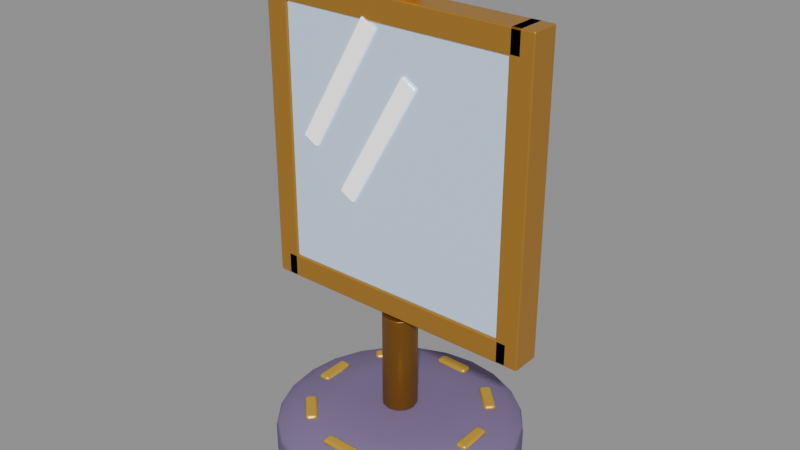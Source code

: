 # Source: espelho.blend  (saved by Blender 5.2.45; exported with 4.5.12 LTS)
import bpy
from mathutils import Matrix  # noqa: F401  (used for matrix-valued properties, if any)

bpy.ops.wm.read_factory_settings(use_empty=True)
scene = bpy.context.scene
scene.name = 'Scene'

# ---- materials (node trees are filled in below, after node groups)
mat_parede_escura = bpy.data.materials.new('parede_escura')
mat_parede_escura.diffuse_color = (0.1946, 0.1441, 0.2789, 1.0)
mat_ouro = bpy.data.materials.new('ouro')
mat_ouro.diffuse_color = (0.807, 0.4851, 0.04817, 1.0)
mat_bronze_escuro = bpy.data.materials.new('bronze_escuro')
mat_bronze_escuro.diffuse_color = (0.2542, 0.1144, 0.016, 1.0)
mat_bronze = bpy.data.materials.new('bronze')
mat_bronze.diffuse_color = (0.5841, 0.2874, 0.04231, 1.0)
mat_espelho = bpy.data.materials.new('espelho')
mat_espelho.diffuse_color = (0.624, 0.7913, 1.0, 1.0)
mat_brilho_espelho = bpy.data.materials.new('brilho_espelho')
mat_brilho_espelho.diffuse_color = (1.0, 1.0, 1.0, 1.0)

# ---- material node trees
mat_parede_escura.use_nodes = True; mat_parede_escura.node_tree.nodes.clear()
_N = mat_parede_escura.node_tree.nodes; _L = mat_parede_escura.node_tree.links
n0 = _N.new('ShaderNodeBsdfPrincipled'); n0.name = 'Principled BSDF'; n0.location = (-200, 100)
n0.inputs[0].default_value = (0.1946, 0.1441, 0.2789, 1.0)
n0.inputs[2].default_value = 0.85
n0.inputs[10].default_value = 0.005
n0.inputs[13].default_value = 0.35
n1 = _N.new('ShaderNodeOutputMaterial'); n1.name = 'Material Output'; n1.location = (200, 100)
_L.new(n0.outputs[0], n1.inputs[0])
n1.is_active_output = True
mat_ouro.use_nodes = True; mat_ouro.node_tree.nodes.clear()
_N = mat_ouro.node_tree.nodes; _L = mat_ouro.node_tree.links
n0 = _N.new('ShaderNodeBsdfPrincipled'); n0.name = 'Principled BSDF'; n0.location = (-200, 100)
n0.inputs[0].default_value = (0.807, 0.4851, 0.04817, 1.0)
n0.inputs[1].default_value = 0.5
n0.inputs[2].default_value = 0.38
n0.inputs[10].default_value = 0.005
n1 = _N.new('ShaderNodeOutputMaterial'); n1.name = 'Material Output'; n1.location = (200, 100)
_L.new(n0.outputs[0], n1.inputs[0])
n1.is_active_output = True
mat_bronze_escuro.use_nodes = True; mat_bronze_escuro.node_tree.nodes.clear()
_N = mat_bronze_escuro.node_tree.nodes; _L = mat_bronze_escuro.node_tree.links
n0 = _N.new('ShaderNodeBsdfPrincipled'); n0.name = 'Principled BSDF'; n0.location = (-200, 100)
n0.inputs[0].default_value = (0.2542, 0.1144, 0.016, 1.0)
n0.inputs[1].default_value = 0.6
n0.inputs[2].default_value = 0.38
n0.inputs[10].default_value = 0.005
n1 = _N.new('ShaderNodeOutputMaterial'); n1.name = 'Material Output'; n1.location = (200, 100)
_L.new(n0.outputs[0], n1.inputs[0])
n1.is_active_output = True
mat_bronze.use_nodes = True; mat_bronze.node_tree.nodes.clear()
_N = mat_bronze.node_tree.nodes; _L = mat_bronze.node_tree.links
n0 = _N.new('ShaderNodeBsdfPrincipled'); n0.name = 'Principled BSDF'; n0.location = (-200, 100)
n0.inputs[0].default_value = (0.5841, 0.2874, 0.04231, 1.0)
n0.inputs[1].default_value = 0.6
n0.inputs[2].default_value = 0.38
n0.inputs[10].default_value = 0.005
n1 = _N.new('ShaderNodeOutputMaterial'); n1.name = 'Material Output'; n1.location = (200, 100)
_L.new(n0.outputs[0], n1.inputs[0])
n1.is_active_output = True
mat_espelho.use_nodes = True; mat_espelho.node_tree.nodes.clear()
_N = mat_espelho.node_tree.nodes; _L = mat_espelho.node_tree.links
n0 = _N.new('ShaderNodeBsdfPrincipled'); n0.name = 'Principled BSDF'; n0.location = (-200, 100)
n0.inputs[0].default_value = (0.624, 0.7913, 1.0, 1.0)
n0.inputs[1].default_value = 0.35
n0.inputs[2].default_value = 0.08
n0.inputs[10].default_value = 0.005
n0.inputs[27].default_value = (0.624, 0.7913, 1.0, 1.0)
n0.inputs[28].default_value = 0.25
n1 = _N.new('ShaderNodeOutputMaterial'); n1.name = 'Material Output'; n1.location = (200, 100)
_L.new(n0.outputs[0], n1.inputs[0])
n1.is_active_output = True
mat_brilho_espelho.use_nodes = True; mat_brilho_espelho.node_tree.nodes.clear()
_N = mat_brilho_espelho.node_tree.nodes; _L = mat_brilho_espelho.node_tree.links
n0 = _N.new('ShaderNodeBsdfPrincipled'); n0.name = 'Principled BSDF'; n0.location = (-200, 100)
n0.inputs[0].default_value = (1.0, 1.0, 1.0, 1.0)
n0.inputs[2].default_value = 0.1
n0.inputs[10].default_value = 0.005
n0.inputs[28].default_value = 0.6
n1 = _N.new('ShaderNodeOutputMaterial'); n1.name = 'Material Output'; n1.location = (200, 100)
_L.new(n0.outputs[0], n1.inputs[0])
n1.is_active_output = True

# ---- meshes
me_base = bpy.data.meshes.new('Base')
me_base.from_pydata([(0.42, 0.0, 0.0), (0.4057, 0.1087, 0.0), (0.3637, 0.21, 0.0), (0.297, 0.297, 0.0), (0.21, 0.3637, 0.0), (0.1087, 0.4057, 0.0), (2.572e-17, 0.42, 0.0), (-0.1087, 0.4057, 0.0), (-0.21, 0.3637, 0.0), (-0.297, 0.297, 0.0), (-0.3637, 0.21, 0.0), (-0.4057, 0.1087, 0.0), (-0.42, 5.144e-17, 0.0), (-0.4057, -0.1087, 0.0), (-0.3637, -0.21, 0.0), (-0.297, -0.297, 0.0), (-0.21, -0.3637, 0.0), (-0.1087, -0.4057, 0.0), (-7.715e-17, -0.42, 0.0), (0.1087, -0.4057, 0.0), (0.21, -0.3637, 0.0), (0.297, -0.297, 0.0), (0.3637, -0.21, 0.0), (0.4057, -0.1087, 0.0), (0.42, 0.0, 0.12), (0.4057, 0.1087, 0.12), (0.3637, 0.21, 0.12), (0.297, 0.297, 0.12), (0.21, 0.3637, 0.12), (0.1087, 0.4057, 0.12), (2.572e-17, 0.42, 0.12), (-0.1087, 0.4057, 0.12), (-0.21, 0.3637, 0.12), (-0.297, 0.297, 0.12), (-0.3637, 0.21, 0.12), (-0.4057, 0.1087, 0.12), (-0.42, 5.144e-17, 0.12), (-0.4057, -0.1087, 0.12), (-0.3637, -0.21, 0.12), (-0.297, -0.297, 0.12), (-0.21, -0.3637, 0.12), (-0.1087, -0.4057, 0.12), (-7.715e-17, -0.42, 0.12), (0.1087, -0.4057, 0.12), (0.21, -0.3637, 0.12), (0.297, -0.297, 0.12), (0.3637, -0.21, 0.12), (0.4057, -0.1087, 0.12), (0.36, 0.0, 0.16), (0.3477, 0.09317, 0.16), (0.3118, 0.18, 0.16), (0.2546, 0.2546, 0.16), (0.18, 0.3118, 0.16), (0.09317, 0.3477, 0.16), (2.204e-17, 0.36, 0.16), (-0.09317, 0.3477, 0.16), (-0.18, 0.3118, 0.16), (-0.2546, 0.2546, 0.16), (-0.3118, 0.18, 0.16), (-0.3477, 0.09317, 0.16), (-0.36, 4.409e-17, 0.16), (-0.3477, -0.09317, 0.16), (-0.3118, -0.18, 0.16), (-0.2546, -0.2546, 0.16), (-0.18, -0.3118, 0.16), (-0.09317, -0.3477, 0.16), (-6.613e-17, -0.36, 0.16), (0.09317, -0.3477, 0.16), (0.18, -0.3118, 0.16), (0.2546, -0.2546, 0.16), (0.3118, -0.18, 0.16), (0.3477, -0.09317, 0.16), (0.2, 0.0, 0.18), (0.1932, 0.05176, 0.18), (0.1732, 0.1, 0.18), (0.1414, 0.1414, 0.18), (0.1, 0.1732, 0.18), (0.05176, 0.1932, 0.18), (1.225e-17, 0.2, 0.18), (-0.05176, 0.1932, 0.18), (-0.1, 0.1732, 0.18), (-0.1414, 0.1414, 0.18), (-0.1732, 0.1, 0.18), (-0.1932, 0.05176, 0.18), (-0.2, 2.449e-17, 0.18), (-0.1932, -0.05176, 0.18), (-0.1732, -0.1, 0.18), (-0.1414, -0.1414, 0.18), (-0.1, -0.1732, 0.18), (-0.05176, -0.1932, 0.18), (-3.674e-17, -0.2, 0.18), (0.05176, -0.1932, 0.18), (0.1, -0.1732, 0.18), (0.1414, -0.1414, 0.18), (0.1732, -0.1, 0.18), (0.1932, -0.05176, 0.18), (0.28, -0.06, 0.16), (0.28, -0.06, 0.18), (0.28, 0.06, 0.16), (0.28, 0.06, 0.18), (0.32, -0.06, 0.16), (0.32, -0.06, 0.18), (0.32, 0.06, 0.16), (0.32, 0.06, 0.18), (0.2404, 0.1556, 0.16), (0.2404, 0.1556, 0.18), (0.1556, 0.2404, 0.16), (0.1556, 0.2404, 0.18), (0.2687, 0.1838, 0.16), (0.2687, 0.1838, 0.18), (0.1838, 0.2687, 0.16), (0.1838, 0.2687, 0.18), (0.06, 0.28, 0.16), (0.06, 0.28, 0.18), (-0.06, 0.28, 0.16), (-0.06, 0.28, 0.18), (0.06, 0.32, 0.16), (0.06, 0.32, 0.18), (-0.06, 0.32, 0.16), (-0.06, 0.32, 0.18), (-0.1556, 0.2404, 0.16), (-0.1556, 0.2404, 0.18), (-0.2404, 0.1556, 0.16), (-0.2404, 0.1556, 0.18), (-0.1838, 0.2687, 0.16), (-0.1838, 0.2687, 0.18), (-0.2687, 0.1838, 0.16), (-0.2687, 0.1838, 0.18), (-0.28, 0.06, 0.16), (-0.28, 0.06, 0.18), (-0.28, -0.06, 0.16), (-0.28, -0.06, 0.18), (-0.32, 0.06, 0.16), (-0.32, 0.06, 0.18), (-0.32, -0.06, 0.16), (-0.32, -0.06, 0.18), (-0.2404, -0.1556, 0.16), (-0.2404, -0.1556, 0.18), (-0.1556, -0.2404, 0.16), (-0.1556, -0.2404, 0.18), (-0.2687, -0.1838, 0.16), (-0.2687, -0.1838, 0.18), (-0.1838, -0.2687, 0.16), (-0.1838, -0.2687, 0.18), (-0.06, -0.28, 0.16), (-0.06, -0.28, 0.18), (0.06, -0.28, 0.16), (0.06, -0.28, 0.18), (-0.06, -0.32, 0.16), (-0.06, -0.32, 0.18), (0.06, -0.32, 0.16), (0.06, -0.32, 0.18), (0.1556, -0.2404, 0.16), (0.1556, -0.2404, 0.18), (0.2404, -0.1556, 0.16), (0.2404, -0.1556, 0.18), (0.1838, -0.2687, 0.16), (0.1838, -0.2687, 0.18), (0.2687, -0.1838, 0.16), (0.2687, -0.1838, 0.18)], [], [(0, 1, 25, 24), (1, 2, 26, 25), (2, 3, 27, 26), (3, 4, 28, 27), (4, 5, 29, 28), (5, 6, 30, 29), (6, 7, 31, 30), (7, 8, 32, 31), (8, 9, 33, 32), (9, 10, 34, 33), (10, 11, 35, 34), (11, 12, 36, 35), (12, 13, 37, 36), (13, 14, 38, 37), (14, 15, 39, 38), (15, 16, 40, 39), (16, 17, 41, 40), (17, 18, 42, 41), (18, 19, 43, 42), (19, 20, 44, 43), (20, 21, 45, 44), (21, 22, 46, 45), (22, 23, 47, 46), (23, 0, 24, 47), (24, 25, 49, 48), (25, 26, 50, 49), (26, 27, 51, 50), (27, 28, 52, 51), (28, 29, 53, 52), (29, 30, 54, 53), (30, 31, 55, 54), (31, 32, 56, 55), (32, 33, 57, 56), (33, 34, 58, 57), (34, 35, 59, 58), (35, 36, 60, 59), (36, 37, 61, 60), (37, 38, 62, 61), (38, 39, 63, 62), (39, 40, 64, 63), (40, 41, 65, 64), (41, 42, 66, 65), (42, 43, 67, 66), (43, 44, 68, 67), (44, 45, 69, 68), (45, 46, 70, 69), (46, 47, 71, 70), (47, 24, 48, 71), (48, 49, 73, 72), (49, 50, 74, 73), (50, 51, 75, 74), (51, 52, 76, 75), (52, 53, 77, 76), (53, 54, 78, 77), (54, 55, 79, 78), (55, 56, 80, 79), (56, 57, 81, 80), (57, 58, 82, 81), (58, 59, 83, 82), (59, 60, 84, 83), (60, 61, 85, 84), (61, 62, 86, 85), (62, 63, 87, 86), (63, 64, 88, 87), (64, 65, 89, 88), (65, 66, 90, 89), (66, 67, 91, 90), (67, 68, 92, 91), (68, 69, 93, 92), (69, 70, 94, 93), (70, 71, 95, 94), (71, 48, 72, 95), (23, 22, 21, 20, 19, 18, 17, 16, 15, 14, 13, 12, 11, 10, 9, 8, 7, 6, 5, 4, 3, 2, 1, 0), (72, 73, 74, 75, 76, 77, 78, 79, 80, 81, 82, 83, 84, 85, 86, 87, 88, 89, 90, 91, 92, 93, 94, 95), (96, 97, 99, 98), (98, 99, 103, 102), (102, 103, 101, 100), (100, 101, 97, 96), (98, 102, 100, 96), (103, 99, 97, 101), (104, 105, 107, 106), (106, 107, 111, 110), (110, 111, 109, 108), (108, 109, 105, 104), (106, 110, 108, 104), (111, 107, 105, 109), (112, 113, 115, 114), (114, 115, 119, 118), (118, 119, 117, 116), (116, 117, 113, 112), (114, 118, 116, 112), (119, 115, 113, 117), (120, 121, 123, 122), (122, 123, 127, 126), (126, 127, 125, 124), (124, 125, 121, 120), (122, 126, 124, 120), (127, 123, 121, 125), (128, 129, 131, 130), (130, 131, 135, 134), (134, 135, 133, 132), (132, 133, 129, 128), (130, 134, 132, 128), (135, 131, 129, 133), (136, 137, 139, 138), (138, 139, 143, 142), (142, 143, 141, 140), (140, 141, 137, 136), (138, 142, 140, 136), (143, 139, 137, 141), (144, 145, 147, 146), (146, 147, 151, 150), (150, 151, 149, 148), (148, 149, 145, 144), (146, 150, 148, 144), (151, 147, 145, 149), (152, 153, 155, 154), (154, 155, 159, 158), (158, 159, 157, 156), (156, 157, 153, 152), (154, 158, 156, 152), (159, 155, 153, 157)])
me_base.polygons.foreach_set('use_smooth', [True] * 122)
me_base.polygons.foreach_set('material_index', [0, 0, 0, 0, 0, 0, 0, 0, 0, 0, 0, 0, 0, 0, 0, 0, 0, 0, 0, 0, 0, 0, 0, 0, 0, 0, 0, 0, 0, 0, 0, 0, 0, 0, 0, 0, 0, 0, 0, 0, 0, 0, 0, 0, 0, 0, 0, 0, 0, 0, 0, 0, 0, 0, 0, 0, 0, 0, 0, 0, 0, 0, 0, 0, 0, 0, 0, 0, 0, 0, 0, 0, 0, 0, 1, 1, 1, 1, 1, 1, 1, 1, 1, 1, 1, 1, 1, 1, 1, 1, 1, 1, 1, 1, 1, 1, 1, 1, 1, 1, 1, 1, 1, 1, 1, 1, 1, 1, 1, 1, 1, 1, 1, 1, 1, 1, 1, 1, 1, 1, 1, 1])
me_base.materials.append(mat_parede_escura)
me_base.materials.append(mat_ouro)
me_base.update()
me_moldura = bpy.data.meshes.new('Moldura')
me_moldura.from_pydata([(0.0, 0.06, 0.0), (0.0, 0.06, 0.35), (0.03, 0.05196, 0.0), (0.03, 0.05196, 0.35), (0.05196, 0.03, 0.0), (0.05196, 0.03, 0.35), (0.06, 0.0, 0.0), (0.06, 0.0, 0.35), (0.05196, -0.03, 0.0), (0.05196, -0.03, 0.35), (0.03, -0.05196, 0.0), (0.03, -0.05196, 0.35), (0.0, -0.06, 0.0), (0.0, -0.06, 0.35), (-0.03, -0.05196, 0.0), (-0.03, -0.05196, 0.35), (-0.05196, -0.03, 0.0), (-0.05196, -0.03, 0.35), (-0.06, 0.0, 0.0), (-0.06, 0.0, 0.35), (-0.05196, 0.03, 0.0), (-0.05196, 0.03, 0.35), (-0.03, 0.05196, 0.0), (-0.03, 0.05196, 0.35), (-0.45, -0.05, 0.36), (-0.45, -0.05, 0.44), (-0.45, 0.05, 0.36), (-0.45, 0.05, 0.44), (0.45, -0.05, 0.36), (0.45, -0.05, 0.44), (0.45, 0.05, 0.36), (0.45, 0.05, 0.44), (-0.45, -0.05, 1.32), (-0.45, -0.05, 1.4), (-0.45, 0.05, 1.32), (-0.45, 0.05, 1.4), (0.45, -0.05, 1.32), (0.45, -0.05, 1.4), (0.45, 0.05, 1.32), (0.45, 0.05, 1.4), (-0.49, -0.05, 0.36), (-0.49, -0.05, 1.4), (-0.49, 0.05, 0.36), (-0.49, 0.05, 1.4), (-0.41, -0.05, 0.36), (-0.41, -0.05, 1.4), (-0.41, 0.05, 0.36), (-0.41, 0.05, 1.4), (0.41, -0.05, 0.36), (0.41, -0.05, 1.4), (0.41, 0.05, 0.36), (0.41, 0.05, 1.4), (0.49, -0.05, 0.36), (0.49, -0.05, 1.4), (0.49, 0.05, 0.36), (0.49, 0.05, 1.4), (-0.41, -0.045, 0.44), (-0.41, -0.045, 1.32), (-0.41, -0.015, 0.44), (-0.41, -0.015, 1.32), (0.41, -0.045, 0.44), (0.41, -0.045, 1.32), (0.41, -0.015, 0.44), (0.41, -0.015, 1.32), (-0.351, -0.055, 0.8985), (-0.101, -0.055, 1.332), (-0.351, -0.045, 0.8985), (-0.101, -0.045, 1.332), (-0.299, -0.055, 0.8685), (-0.04902, -0.055, 1.302), (-0.299, -0.045, 0.8685), (-0.04902, -0.045, 1.302), (-0.201, -0.055, 0.7485), (0.04902, -0.055, 1.182), (-0.201, -0.045, 0.7485), (0.04902, -0.045, 1.182), (-0.149, -0.055, 0.7185), (0.101, -0.055, 1.152), (-0.149, -0.045, 0.7185), (0.101, -0.045, 1.152), (-0.41, 0.01, 0.44), (-0.41, 0.01, 1.32), (-0.41, 0.05, 0.44), (-0.41, 0.05, 1.32), (0.41, 0.01, 0.44), (0.41, 0.01, 1.32), (0.41, 0.05, 0.44), (0.41, 0.05, 1.32), (0.0, 0.0, 1.52), (0.0, 0.0495, 1.499), (0.0, 0.0, 1.38), (0.01339, 0.0232, 1.515), (0.02475, 0.04287, 1.499), (0.03234, 0.05601, 1.477), (0.035, 0.06062, 1.45), (0.03234, 0.05601, 1.423), (0.02475, 0.04287, 1.401), (0.01339, 0.0232, 1.385), (0.0232, 0.01339, 1.515), (0.04287, 0.02475, 1.499), (0.05601, 0.03234, 1.477), (0.06062, 0.035, 1.45), (0.05601, 0.03234, 1.423), (0.04287, 0.02475, 1.401), (0.0232, 0.01339, 1.385), (0.02679, -9.313e-10, 1.515), (0.0495, 1.863e-09, 1.499), (0.06467, -3.725e-09, 1.477), (0.07, -1.863e-09, 1.45), (0.06467, -3.725e-09, 1.423), (0.0495, 1.863e-09, 1.401), (0.02679, -9.313e-10, 1.385), (0.0232, -0.01339, 1.515), (0.04287, -0.02475, 1.499), (0.05601, -0.03234, 1.477), (0.06062, -0.035, 1.45), (0.05601, -0.03234, 1.423), (0.04287, -0.02475, 1.401), (0.0232, -0.01339, 1.385), (0.01339, -0.0232, 1.515), (0.02475, -0.04287, 1.499), (0.03234, -0.05601, 1.477), (0.035, -0.06062, 1.45), (0.03234, -0.05601, 1.423), (0.02475, -0.04287, 1.401), (0.01339, -0.0232, 1.385), (-9.313e-10, -0.02679, 1.515), (0.0, -0.0495, 1.499), (-1.863e-09, -0.06467, 1.477), (0.0, -0.07, 1.45), (-1.863e-09, -0.06467, 1.423), (0.0, -0.0495, 1.401), (-9.313e-10, -0.02679, 1.385), (-0.01339, -0.0232, 1.515), (-0.02475, -0.04287, 1.499), (-0.03234, -0.05601, 1.477), (-0.035, -0.06062, 1.45), (-0.03234, -0.05601, 1.423), (-0.02475, -0.04287, 1.401), (-0.01339, -0.0232, 1.385), (-0.0232, -0.01339, 1.515), (-0.04287, -0.02475, 1.499), (-0.05601, -0.03234, 1.477), (-0.06062, -0.035, 1.45), (-0.05601, -0.03234, 1.423), (-0.04287, -0.02475, 1.401), (-0.0232, -0.01339, 1.385), (-0.02679, 9.313e-10, 1.515), (-0.0495, 1.863e-09, 1.499), (-0.06467, 0.0, 1.477), (-0.07, 0.0, 1.45), (-0.06467, 0.0, 1.423), (-0.0495, 1.863e-09, 1.401), (-0.02679, 9.313e-10, 1.385), (-0.0232, 0.01339, 1.515), (-0.04287, 0.02475, 1.499), (-0.05601, 0.03234, 1.477), (-0.06062, 0.035, 1.45), (-0.05601, 0.03234, 1.423), (-0.04287, 0.02475, 1.401), (-0.0232, 0.01339, 1.385), (-0.01339, 0.0232, 1.515), (-0.02475, 0.04287, 1.499), (-0.03234, 0.05601, 1.477), (-0.035, 0.06062, 1.45), (-0.03234, 0.05601, 1.423), (-0.02475, 0.04287, 1.401), (-0.01339, 0.0232, 1.385), (9.313e-10, 0.02679, 1.515), (0.0, 0.06467, 1.477), (0.0, 0.07, 1.45), (0.0, 0.06467, 1.423), (1.863e-09, 0.0495, 1.401), (9.313e-10, 0.02679, 1.385)], [], [(0, 1, 3, 2), (2, 3, 5, 4), (4, 5, 7, 6), (6, 7, 9, 8), (8, 9, 11, 10), (10, 11, 13, 12), (12, 13, 15, 14), (14, 15, 17, 16), (16, 17, 19, 18), (18, 19, 21, 20), (3, 1, 23, 21, 19, 17, 15, 13, 11, 9, 7, 5), (20, 21, 23, 22), (22, 23, 1, 0), (0, 2, 4, 6, 8, 10, 12, 14, 16, 18, 20, 22), (24, 25, 27, 26), (26, 27, 31, 30), (30, 31, 29, 28), (28, 29, 25, 24), (26, 30, 28, 24), (31, 27, 25, 29), (32, 33, 35, 34), (34, 35, 39, 38), (38, 39, 37, 36), (36, 37, 33, 32), (34, 38, 36, 32), (39, 35, 33, 37), (40, 41, 43, 42), (42, 43, 47, 46), (46, 47, 45, 44), (44, 45, 41, 40), (42, 46, 44, 40), (47, 43, 41, 45), (48, 49, 51, 50), (50, 51, 55, 54), (54, 55, 53, 52), (52, 53, 49, 48), (50, 54, 52, 48), (55, 51, 49, 53), (56, 57, 59, 58), (58, 59, 63, 62), (62, 63, 61, 60), (60, 61, 57, 56), (58, 62, 60, 56), (63, 59, 57, 61), (64, 65, 67, 66), (66, 67, 71, 70), (70, 71, 69, 68), (68, 69, 65, 64), (66, 70, 68, 64), (71, 67, 65, 69), (72, 73, 75, 74), (74, 75, 79, 78), (78, 79, 77, 76), (76, 77, 73, 72), (74, 78, 76, 72), (79, 75, 73, 77), (80, 81, 83, 82), (82, 83, 87, 86), (86, 87, 85, 84), (84, 85, 81, 80), (82, 86, 84, 80), (87, 83, 81, 85), (168, 88, 91), (90, 173, 97), (172, 171, 95, 96), (170, 169, 93, 94), (89, 168, 91, 92), (173, 172, 96, 97), (171, 170, 94, 95), (169, 89, 92, 93), (94, 93, 100, 101), (92, 91, 98, 99), (97, 96, 103, 104), (95, 94, 101, 102), (93, 92, 99, 100), (91, 88, 98), (90, 97, 104), (96, 95, 102, 103), (104, 103, 110, 111), (102, 101, 108, 109), (100, 99, 106, 107), (98, 88, 105), (90, 104, 111), (103, 102, 109, 110), (101, 100, 107, 108), (99, 98, 105, 106), (107, 106, 113, 114), (105, 88, 112), (90, 111, 118), (110, 109, 116, 117), (108, 107, 114, 115), (106, 105, 112, 113), (111, 110, 117, 118), (109, 108, 115, 116), (90, 118, 125), (117, 116, 123, 124), (115, 114, 121, 122), (113, 112, 119, 120), (118, 117, 124, 125), (116, 115, 122, 123), (114, 113, 120, 121), (112, 88, 119), (120, 119, 126, 127), (125, 124, 131, 132), (123, 122, 129, 130), (121, 120, 127, 128), (119, 88, 126), (90, 125, 132), (124, 123, 130, 131), (122, 121, 128, 129), (132, 131, 138, 139), (130, 129, 136, 137), (128, 127, 134, 135), (126, 88, 133), (90, 132, 139), (131, 130, 137, 138), (129, 128, 135, 136), (127, 126, 133, 134), (133, 88, 140), (90, 139, 146), (138, 137, 144, 145), (136, 135, 142, 143), (134, 133, 140, 141), (139, 138, 145, 146), (137, 136, 143, 144), (135, 134, 141, 142), (145, 144, 151, 152), (143, 142, 149, 150), (141, 140, 147, 148), (146, 145, 152, 153), (144, 143, 150, 151), (142, 141, 148, 149), (140, 88, 147), (90, 146, 153), (153, 152, 159, 160), (151, 150, 157, 158), (149, 148, 155, 156), (147, 88, 154), (90, 153, 160), (152, 151, 158, 159), (150, 149, 156, 157), (148, 147, 154, 155), (158, 157, 164, 165), (156, 155, 162, 163), (154, 88, 161), (90, 160, 167), (159, 158, 165, 166), (157, 156, 163, 164), (155, 154, 161, 162), (160, 159, 166, 167), (90, 167, 173), (166, 165, 171, 172), (164, 163, 169, 170), (162, 161, 168, 89), (167, 166, 172, 173), (165, 164, 170, 171), (163, 162, 89, 169), (161, 88, 168)])
me_moldura.polygons.foreach_set('use_smooth', [True] * 158)
me_moldura.polygons.foreach_set('material_index', [0, 0, 0, 0, 0, 0, 0, 0, 0, 0, 0, 0, 0, 0, 1, 1, 1, 1, 1, 1, 1, 1, 1, 1, 1, 1, 1, 1, 1, 1, 1, 1, 1, 1, 1, 1, 1, 1, 2, 2, 2, 2, 2, 2, 3, 3, 3, 3, 3, 3, 3, 3, 3, 3, 3, 3, 0, 0, 0, 0, 0, 0, 4, 4, 4, 4, 4, 4, 4, 4, 4, 4, 4, 4, 4, 4, 4, 4, 4, 4, 4, 4, 4, 4, 4, 4, 4, 4, 4, 4, 4, 4, 4, 4, 4, 4, 4, 4, 4, 4, 4, 4, 4, 4, 4, 4, 4, 4, 4, 4, 4, 4, 4, 4, 4, 4, 4, 4, 4, 4, 4, 4, 4, 4, 4, 4, 4, 4, 4, 4, 4, 4, 4, 4, 4, 4, 4, 4, 4, 4, 4, 4, 4, 4, 4, 4, 4, 4, 4, 4, 4, 4, 4, 4, 4, 4, 4, 4])
me_moldura.materials.append(mat_bronze_escuro)
me_moldura.materials.append(mat_bronze)
me_moldura.materials.append(mat_espelho)
me_moldura.materials.append(mat_brilho_espelho)
me_moldura.materials.append(mat_ouro)
me_moldura.update()

# ---- objects
ob_espelho = bpy.data.objects.new('Espelho', None)
ob_base = bpy.data.objects.new('Base', me_base)
ob_giratorio = bpy.data.objects.new('Giratorio', None)
ob_moldura = bpy.data.objects.new('Moldura', me_moldura)

# ---- transforms, parenting, visibility, modifiers, constraints
ob_espelho.location = (0.0, 0.0, 0.0)
ob_espelho.empty_display_size = 0.2
ob_base.parent = ob_espelho
ob_base.location = (0.0, 0.0, 0.0)
_m = ob_base.modifiers.new('Bevel', 'BEVEL')
_m.width = 0.01
_m.width_pct = 0.01
_m.segments = 2
_m.angle_limit = 0.6109
_m.harden_normals = True
ob_giratorio.parent = ob_espelho
ob_giratorio.location = (0.0, 0.0, 0.18)
ob_giratorio.empty_display_size = 0.2
ob_moldura.parent = ob_giratorio
ob_moldura.location = (0.0, 0.0, 0.0)
_m = ob_moldura.modifiers.new('Bevel', 'BEVEL')
_m.width = 0.01
_m.width_pct = 0.01
_m.segments = 2
_m.angle_limit = 0.6109
_m.harden_normals = True

# ---- collection membership
scene.collection.objects.link(ob_espelho)
scene.collection.objects.link(ob_base)
scene.collection.objects.link(ob_giratorio)
scene.collection.objects.link(ob_moldura)

# ---- scene / render settings (as saved in the file)
scene.frame_start = 1; scene.frame_end = 250; scene.frame_set(1)
scene.render.engine = 'BLENDER_EEVEE_NEXT'
scene.render.bake_bias = 0.0
scene.render.bake_samples = 0
scene.render.compositor_device = 'GPU'
scene.eevee.use_volume_custom_range = False
scene.eevee.fast_gi_thickness_near = 0.1
scene.eevee.fast_gi_thickness_far = 0.0
scene.eevee.ray_tracing_options.screen_trace_thickness = 0.1
bpy.context.view_layer.update()

# ---- added for rendering (the .blend has no active camera and no usable light): camera, sun + grey world if the file has none
cam_auto = bpy.data.cameras.new('AutoCamera')
cam_auto.lens = 50.0
cam_auto.sensor_width = 36.0
cam_auto.clip_end = 1000.0
ob_auto_camera = bpy.data.objects.new('AutoCamera', cam_auto)
scene.collection.objects.link(ob_auto_camera)
ob_auto_camera.location = (1.97487, -2.36985, 2.4299)
ob_auto_camera.rotation_euler = (1.09748, -7.21219e-08, 0.694738)
scene.camera = ob_auto_camera
light_auto_sun = bpy.data.lights.new('AutoSun', 'SUN')
light_auto_sun.energy = 3.0
light_auto_sun.angle = 0.0523599
ob_auto_sun = bpy.data.objects.new('AutoSun', light_auto_sun)
scene.collection.objects.link(ob_auto_sun)
ob_auto_sun.rotation_euler = (0.872665, 0.174533, 0.523599)
if scene.world is None:
    world_auto = bpy.data.worlds.new('AutoWorld')
    world_auto.color = (0.3, 0.3, 0.3)
    scene.world = world_auto
bpy.context.view_layer.update()
